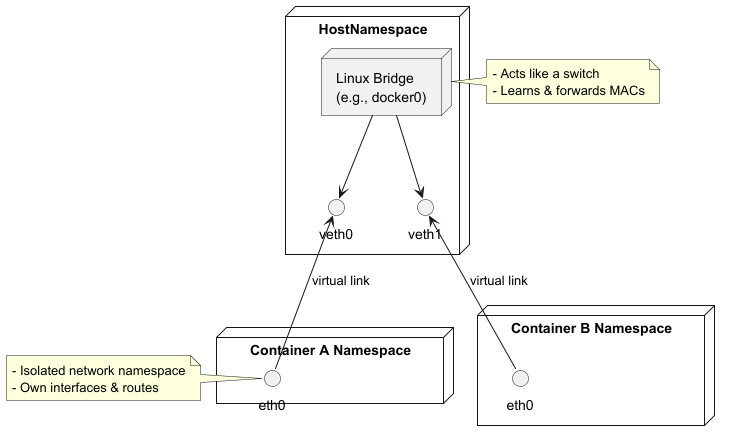

The diagram above was rendered by PlantUML. Its source (embedded in the PNG):
@startuml

node "HostNamespace" {
  node "Linux Bridge\n(e.g., docker0)" as Bridge
  interface "veth0" as VethHost1
  interface "veth1" as VethHost2

  Bridge --> VethHost1
  Bridge --> VethHost2
}

node "Container A Namespace" {
  interface "eth0" as EthA
}
node "Container B Namespace" {
  interface "eth0" as EthB
}

VethHost1 <-- EthA : virtual link
VethHost2 <-- EthB : virtual link

note left of EthA
  - Isolated network namespace
  - Own interfaces & routes
end note

note right of Bridge
  - Acts like a switch
  - Learns & forwards MACs
end note
@enduml